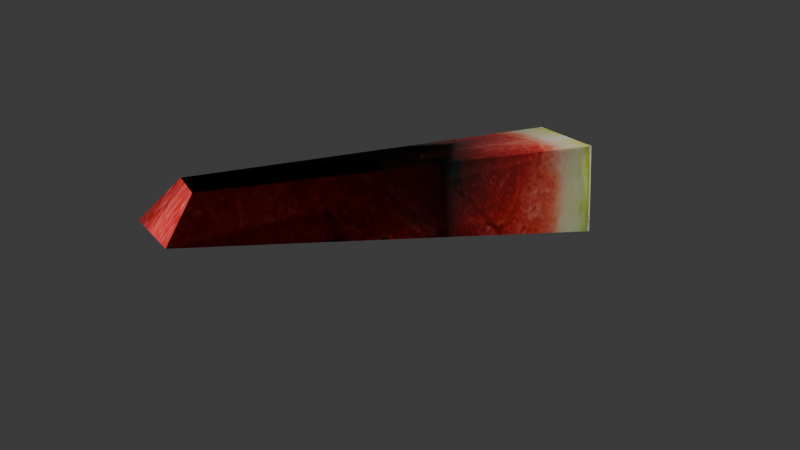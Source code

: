 # Source: watermelon_patr_2.blend  (saved by Blender 4.0.36; exported with 4.5.12 LTS)
import bpy
from mathutils import Matrix  # noqa: F401  (used for matrix-valued properties, if any)

bpy.ops.wm.read_factory_settings(use_empty=True)
scene = bpy.context.scene
scene.name = 'Scene'

# ---- images (referenced by path relative to the original .blend; pixels are not part of the script)
import os
ASSET_DIR = os.environ.get("B2B_ASSET_DIR", "")  # directory of the original .blend (textures are referenced by path, not embedded)
HERE = os.path.dirname(os.path.abspath(__file__))  # packed textures are extracted next to this script under _unpacked/

def load_image(name, relpath, width, height, colorspace="sRGB"):
    """Load a texture the original file referenced (path relative to the .blend, or extracted next to this script)."""
    p = next((c for c in (os.path.join(HERE, relpath), os.path.join(ASSET_DIR, relpath)) if relpath and os.path.exists(c)), "")
    if p:
        img = bpy.data.images.load(p, check_existing=True)
        img.name = name
    else:  # same state as the original file: an image datablock whose file is absent (Cycles renders it pink)
        img = bpy.data.images.new(name, width, height)
        img.source = "FILE"
        img.filepath = "//" + (relpath or name)
    img.colorspace_settings.name = colorspace
    return img
img_material_003_basecolor_png = load_image('Material.003_baseColor.png', '_unpacked/Material.003_baseColor.9a37a042.png', 1024, 1024, 'sRGB')

# ---- materials (node trees are filled in below, after node groups)
mat_material_003 = bpy.data.materials.new('Material.003')
mat_material_003.use_transparent_shadow = False

# ---- material node trees
mat_material_003.use_nodes = True; mat_material_003.node_tree.nodes.clear()
_N = mat_material_003.node_tree.nodes; _L = mat_material_003.node_tree.links
n0 = _N.new('ShaderNodeBsdfPrincipled'); n0.name = 'Principled BSDF'; n0.location = (10, 300)
n0.inputs[2].default_value = 0.8211
n1 = _N.new('ShaderNodeOutputMaterial'); n1.name = 'Material Output'; n1.location = (320, 270)
n2 = _N.new('ShaderNodeTexImage'); n2.name = 'Image Texture'; n2.location = (-440, 210)
n2.label = 'BASE COLOR'
n2.image = img_material_003_basecolor_png
_L.new(n0.outputs[0], n1.inputs[0])
_L.new(n2.outputs[0], n0.inputs[0])
n1.is_active_output = True

# ---- world
world_world = bpy.data.worlds.new('World'); scene.world = world_world
world_world.use_nodes = True; world_world.node_tree.nodes.clear()
_N = world_world.node_tree.nodes; _L = world_world.node_tree.links
n0 = _N.new('ShaderNodeOutputWorld'); n0.name = 'World Output'; n0.location = (300, 300)
n1 = _N.new('ShaderNodeBackground'); n1.name = 'Background'; n1.location = (10, 300)
n1.inputs[0].default_value = (0.05088, 0.05088, 0.05088, 1.0)
_L.new(n1.outputs[0], n0.inputs[0])
n0.is_active_output = True
world_world.color = (0.05088, 0.05088, 0.05088)
world_world.use_sun_shadow = False
world_world.sun_shadow_jitter_overblur = 0.0

# ---- meshes
me_sphere_001_material_003_0_001 = bpy.data.meshes.new('Sphere.001_Material.003_0.001')
me_sphere_001_material_003_0_001.from_pydata([(-0.02455, 0.1097, -0.2534), (-0.03219, 0.1034, -0.2534), (-0.0409, 0.09878, -0.2534), (-0.05036, 0.09592, -0.2534), (-0.06019, 0.09495, -0.2534), (0.009719, 0.07544, -0.2387), (-0.008532, 0.07064, -0.2378), (-0.02562, 0.0615, -0.2378), (-0.04417, 0.05587, -0.2378), (-0.06019, 0.04648, -0.2387), (0.009719, 0.07544, -0.2387), (-0.02455, 0.1097, -0.2534), (-0.06019, 0.09495, -0.2534), (-0.06019, 0.04648, -0.2387), (-0.06019, 0.1213, 0.01382), (-0.06019, 0.09997, 0.0302), (-0.04357, 0.1287, 0.01974), (-0.02919, 0.1143, 0.03794)], [], [(0, 5, 6), (0, 6, 1), (1, 6, 7), (1, 7, 2), (2, 7, 8), (2, 8, 3), (3, 8, 9), (3, 9, 4), (11, 16, 17, 10), (15, 14, 12, 13), (10, 17, 16, 14, 12, 11), (3, 4, 12, 11, 0, 1, 2), (13, 10, 17, 15), (15, 17, 16, 14), (5, 13, 10, 9, 8, 7, 6)])
me_sphere_001_material_003_0_001.polygons.foreach_set('use_smooth', [True] * 15)
_uv = me_sphere_001_material_003_0_001.uv_layers.new(name='UVMap')
_uv.uv.foreach_set('vector', [0.1667, 0.9392, 0.1875, 0.8783, 0.1636, 0.8728, 0.1667, 0.9392, 0.1636, 0.8728, 0.1545, 0.9362, 0.1545, 0.9362, 0.1636, 0.8728, 0.1392, 0.8717, 0.1545, 0.9362, 0.1392, 0.8717, 0.142, 0.9356, 0.142, 0.9356, 0.1392, 0.8717, 0.115, 0.8749, 0.142, 0.9356, 0.115, 0.8749, 0.1296, 0.9373, 0.1296, 0.9373, 0.115, 0.8749, 0.09153, 0.8824, 0.1296, 0.9373, 0.09153, 0.8824, 0.1177, 0.9414, 0.509, 0.9937, 0.5425, 0.6535, 0.5172, 0.6308, 0.4487, 0.9754, 0.6286, 0.6404, 0.6021, 0.6609, 0.6349, 0.9937, 0.6952, 0.9754, 0.4487, 0.9754, 0.5172, 0.6308, 0.5425, 0.6535, 0.6021, 0.6609, 0.6349, 0.9937, 0.509, 0.9937, 0.1296, 0.9373, 0.1177, 0.9414, 0.6349, 0.9937, 0.509, 0.9937, 0.1667, 0.9392, 0.1545, 0.9362, 0.142, 0.9356, 0.6952, 0.9754, 0.4487, 0.9754, 0.5172, 0.6308, 0.6286, 0.6404, 0.6286, 0.6404, 0.5172, 0.6308, 0.5425, 0.6535, 0.6021, 0.6609, 0.1875, 0.8783, 0.6952, 0.9754, 0.4487, 0.9754, 0.09153, 0.8824, 0.115, 0.8749, 0.1392, 0.8717, 0.1636, 0.8728])
me_sphere_001_material_003_0_001.materials.append(mat_material_003)
me_sphere_001_material_003_0_001.update()
me_sphere_001_material_003_0_001.normals_split_custom_set([tuple(v) for v in zip(*[iter([0.08217, 0.5708, -0.817, 0.6595, -0.3424, -0.6692, -0.014, -0.0009505, -0.9999, 0.08217, 0.5708, -0.817, -0.014, -0.0009505, -0.9999, 0.1073, -0.1614, -0.981, 0.1073, -0.1614, -0.981, -0.014, -0.0009505, -0.9999, -0.01073, 0.0258, -0.9996, 0.1073, -0.1614, -0.981, -0.01073, 0.0258, -0.9996, 0.0744, -0.1795, -0.9809, 0.0744, -0.1795, -0.9809, -0.01073, 0.0258, -0.9996, 0.025, 0.0001612, -0.9997, 0.0744, -0.1795, -0.9809, 0.025, 0.0001612, -0.9997, 0.04798, -0.1736, -0.9837, 0.04798, -0.1736, -0.9837, 0.025, 0.0001612, -0.9997, -0.2396, -0.728, -0.6424, 0.04798, -0.1736, -0.9837, -0.2396, -0.728, -0.6424, 0.01081, -0.1097, -0.7184, 0.737, -0.5864, -0.3361, -0.2261, 0.9401, 0.2552, 0.4943, 0.2141, 0.8425, 0.2634, -0.1035, 0.9591, -0.7722, 0.6336, -0.04686, -0.1997, 0.9266, -0.3185, -0.6785, 0.4028, -0.6144, -0.1235, -0.5607, -0.8187, 0.2634, -0.1035, 0.9591, 0.2422, -0.4441, 0.8626, -0.5374, -0.6146, 0.5775, -0.892, -0.05113, 0.4492, -0.7099, -0.3687, -0.6001, 0.737, -0.5864, -0.3361, 0.04798, -0.1736, -0.9837, 0.01081, -0.1097, -0.7184, -0.6763, 0.2868, -0.6785, 8.489e-07, 0.0, -0.6785, 0.08217, 0.5708, -0.817, 0.1073, -0.1614, -0.981, 0.0744, -0.1795, -0.9809, -0.1235, -0.5607, -0.8187, 0.7859, -0.489, -0.3785, 0.7406, 0.5093, 0.4384, -0.7722, 0.6336, -0.04686, -0.7722, 0.6336, -0.04686, 0.7406, 0.5093, 0.4384, 0.1467, 0.988, 0.04805, -0.1997, 0.9266, -0.3185, 0.6595, -0.3424, -0.6692, 0.5782, 0.54, -0.6116, -0.7907, -0.02697, -0.6116, -0.2396, -0.728, -0.6424, 0.025, 0.0001612, -0.9997, -0.01073, 0.0258, -0.9996, -0.014, -0.0009505, -0.9999])] * 3)])

# ---- objects
ob_tembikai__watermelon__001 = bpy.data.objects.new('Tembikai (Watermelon).001', me_sphere_001_material_003_0_001)

# ---- transforms, parenting, visibility, modifiers, constraints
ob_tembikai__watermelon__001.location = (0.0, 0.3532, 0.0)
ob_tembikai__watermelon__001.rotation_mode = 'QUATERNION'
ob_tembikai__watermelon__001.rotation_quaternion = (0.7171, 0.6619, 0.09674, -0.1957)

# ---- collection membership
scene.collection.objects.link(ob_tembikai__watermelon__001)

# ---- scene / render settings (as saved in the file)
scene.frame_start = 1; scene.frame_end = 250; scene.frame_set(1)
scene.render.engine = 'BLENDER_EEVEE_NEXT'
scene.cycles.sampling_pattern = 'TABULATED_SOBOL'
bpy.context.view_layer.update()

# ---- added for rendering (the .blend has no active camera and no usable light): camera, sun
cam_auto = bpy.data.cameras.new('AutoCamera')
cam_auto.lens = 50.0
cam_auto.sensor_width = 36.0
cam_auto.clip_end = 1000.0
ob_auto_camera = bpy.data.objects.new('AutoCamera', cam_auto)
scene.collection.objects.link(ob_auto_camera)
ob_auto_camera.location = (0.354968, 0.0726471, 0.341798)
ob_auto_camera.rotation_euler = (1.09748, -7.21219e-08, 0.694738)
scene.camera = ob_auto_camera
light_auto_sun = bpy.data.lights.new('AutoSun', 'SUN')
light_auto_sun.energy = 3.0
light_auto_sun.angle = 0.0523599
ob_auto_sun = bpy.data.objects.new('AutoSun', light_auto_sun)
scene.collection.objects.link(ob_auto_sun)
ob_auto_sun.rotation_euler = (0.872665, 0.174533, 0.523599)
bpy.context.view_layer.update()
